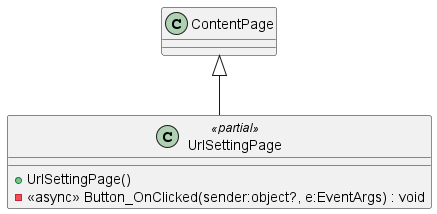

The diagram above was rendered by PlantUML. Its source (embedded in the PNG):
@startuml
class UrlSettingPage <<partial>> {
    + UrlSettingPage()
    - <<async>> Button_OnClicked(sender:object?, e:EventArgs) : void
}
ContentPage <|-- UrlSettingPage
@enduml